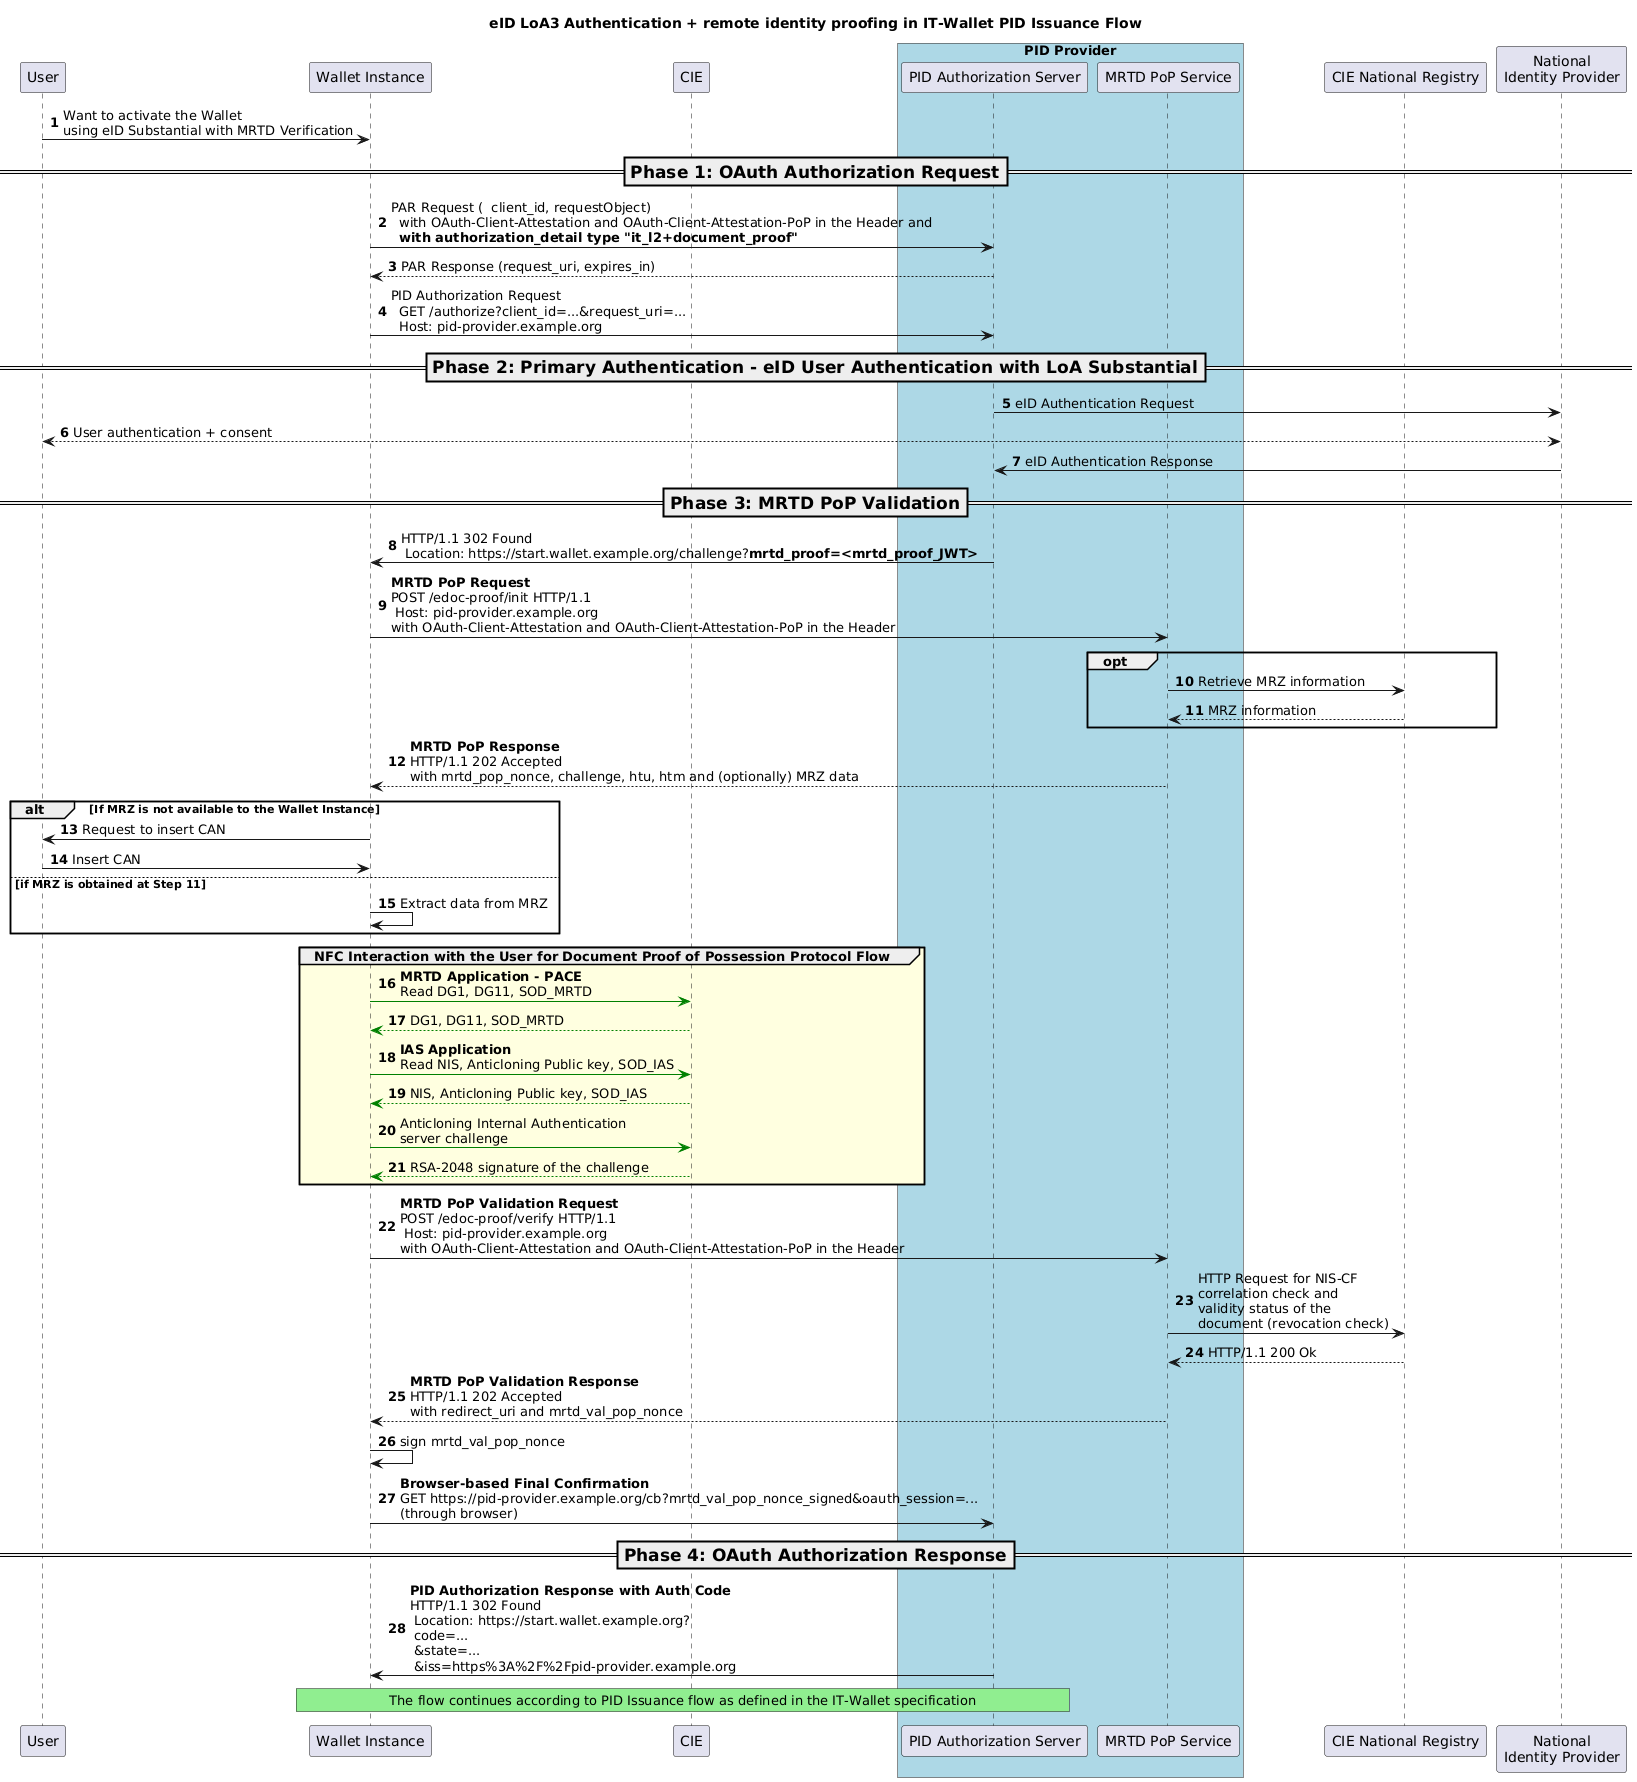

The diagram above was rendered by PlantUML. Its source (embedded in the PNG):
@startuml
'!theme cerulean-outline
autonumber
participant "User" as U
participant "Wallet Instance" as A
participant "CIE" as C
box  "PID Provider" #LightBlue
participant "PID Authorization Server" as AS
participant "MRTD PoP Service" as DPOPS
end box
participant "CIE National Registry" as MIN
participant "National\nIdentity Provider" as IDP


title eID LoA3 Authentication + remote identity proofing in IT-Wallet PID Issuance Flow

U -> A: Want to activate the Wallet \nusing eID Substantial with MRTD Verification

=== Phase 1: OAuth Authorization Request ==
A -> AS : PAR Request (  client_id, requestObject) \n  with OAuth-Client-Attestation and OAuth-Client-Attestation-PoP in the Header and\n  **with authorization_detail type "it_l2+document_proof"**

AS --> A : PAR Response (request_uri, expires_in)
A -> AS: PID Authorization Request \n  GET /authorize?client_id=...&request_uri=...\n  Host: pid-provider.example.org

=== Phase 2: Primary Authentication - eID User Authentication with LoA Substantial ==
AS -> IDP: eID Authentication Request
IDP <--> U: User authentication + consent
IDP -> AS: eID Authentication Response

=== Phase 3: MRTD PoP Validation ==
AS -> A: HTTP/1.1 302 Found\n Location: https://start.wallet.example.org/challenge?**mrtd_proof=<mrtd_proof_JWT>**

A -> DPOPS: **MRTD PoP Request**\nPOST /edoc-proof/init HTTP/1.1\n Host: pid-provider.example.org\nwith OAuth-Client-Attestation and OAuth-Client-Attestation-PoP in the Header

opt
    DPOPS -> MIN:  Retrieve MRZ information
    MIN --> DPOPS: MRZ information
end

DPOPS --> A: **MRTD PoP Response**\nHTTP/1.1 202 Accepted\nwith mrtd_pop_nonce, challenge, htu, htm and (optionally) MRZ data

alt If MRZ is not available to the Wallet Instance
    A -> U: Request to insert CAN
    U -> A: Insert CAN
else if MRZ is obtained at Step 11
    A -> A: Extract data from MRZ
end

group #LightYellow NFC Interaction with the User for Document Proof of Possession Protocol Flow    
    A -[#green]> C : **MRTD Application - PACE**\nRead DG1, DG11, SOD_MRTD
    C --[#green]> A : DG1, DG11, SOD_MRTD 

    A -[#green]> C : **IAS Application**\nRead NIS, Anticloning Public key, SOD_IAS 
    C --[#green]> A : NIS, Anticloning Public key, SOD_IAS 
    A -[#green]> C: Anticloning Internal Authentication\nserver challenge
    C --[#green]> A : RSA-2048 signature of the challenge
end

A -> DPOPS: **MRTD PoP Validation Request**\nPOST /edoc-proof/verify HTTP/1.1\n Host: pid-provider.example.org\nwith OAuth-Client-Attestation and OAuth-Client-Attestation-PoP in the Header
  
DPOPS -> MIN: HTTP Request for NIS-CF \ncorrelation check and\nvalidity status of the \ndocument (revocation check)

MIN --> DPOPS: HTTP/1.1 200 Ok

DPOPS --> A: **MRTD PoP Validation Response**\nHTTP/1.1 202 Accepted\nwith redirect_uri and mrtd_val_pop_nonce

A -> A: sign mrtd_val_pop_nonce

A -> AS: **Browser-based Final Confirmation**\nGET https://pid-provider.example.org/cb?mrtd_val_pop_nonce_signed&oauth_session=...\n(through browser)

=== Phase 4: OAuth Authorization Response ==
AS -> A: **PID Authorization Response with Auth Code**\nHTTP/1.1 302 Found\n Location: https://start.wallet.example.org?\n code=...\n &state=...\n &iss=https%3A%2F%2Fpid-provider.example.org

rnote over A,AS #LIGHTGREEN
The flow continues according to PID Issuance flow as defined in the IT-Wallet specification
endrnote
@enduml